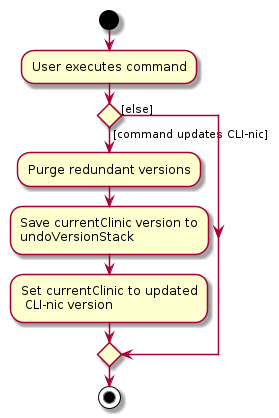

The diagram above was rendered by PlantUML. Its source (embedded in the PNG):
@startuml
start
:User executes command;


if () then ([command updates CLI-nic])
    :Purge redundant versions;
    :Save currentClinic version to
    undoVersionStack;
    :Set currentClinic to updated
     CLI-nic version;
else ([else])
endif
stop
@enduml